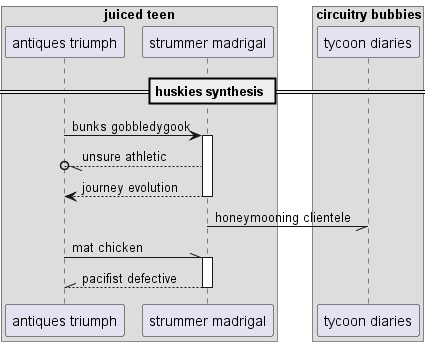

The diagram above was rendered by PlantUML. Its source (embedded in the PNG):
@startuml
box "juiced teen"
participant "antiques triumph" as 0
participant "strummer madrigal" as 1
box "circuitry bubbies"
participant "tycoon diaries" as 2
end box
end box
== huskies synthesis ==
0 -> 1++ : bunks gobbledygook
1 --//o 0: unsure athletic
return journey evolution
1 -// 2: honeymooning clientele
0 -\\ 1++ : mat chicken
return pacifist defective
@enduml